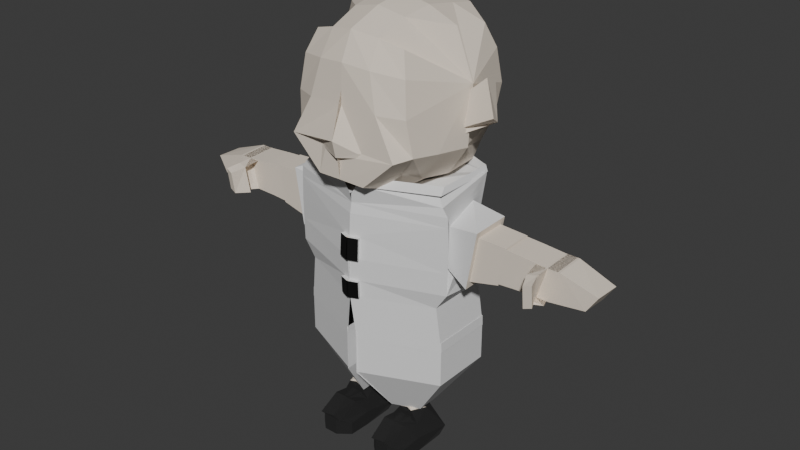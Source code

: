 # Source: Baby.blend  (saved by Blender 4.2.66; exported with 4.5.12 LTS)
import bpy
from mathutils import Matrix  # noqa: F401  (used for matrix-valued properties, if any)

bpy.ops.wm.read_factory_settings(use_empty=True)
scene = bpy.context.scene
scene.name = 'Scene'

# ---- collections
col_collection = bpy.data.collections.new('Collection'); scene.collection.children.link(col_collection)

# ---- materials (node trees are filled in below, after node groups)
mat_skin_female_child = bpy.data.materials.new('skin female child')
mat_baby_clothes = bpy.data.materials.new('baby clothes')
mat_baby_buttons = bpy.data.materials.new('baby buttons')
mat_shoes_male = bpy.data.materials.new('shoes male')
mat_mouth = bpy.data.materials.new('Mouth')

# ---- material node trees
mat_skin_female_child.use_nodes = True; mat_skin_female_child.node_tree.nodes.clear()
_N = mat_skin_female_child.node_tree.nodes; _L = mat_skin_female_child.node_tree.links
n0 = _N.new('ShaderNodeBsdfPrincipled'); n0.name = 'Principled BSDF'; n0.location = (10, 300)
n0.inputs[0].default_value = (0.7973, 0.7084, 0.6006, 1.0)
n0.inputs[2].default_value = 1.0
n1 = _N.new('ShaderNodeOutputMaterial'); n1.name = 'Material Output'; n1.location = (300, 300)
_L.new(n0.outputs[0], n1.inputs[0])
n1.is_active_output = True
mat_baby_clothes.use_nodes = True; mat_baby_clothes.node_tree.nodes.clear()
_N = mat_baby_clothes.node_tree.nodes; _L = mat_baby_clothes.node_tree.links
n0 = _N.new('ShaderNodeBsdfPrincipled'); n0.name = 'Principled BSDF'; n0.location = (10, 300)
n0.inputs[2].default_value = 1.0
n1 = _N.new('ShaderNodeOutputMaterial'); n1.name = 'Material Output'; n1.location = (300, 300)
_L.new(n0.outputs[0], n1.inputs[0])
n1.is_active_output = True
mat_baby_buttons.use_nodes = True; mat_baby_buttons.node_tree.nodes.clear()
_N = mat_baby_buttons.node_tree.nodes; _L = mat_baby_buttons.node_tree.links
n0 = _N.new('ShaderNodeBsdfPrincipled'); n0.name = 'Principled BSDF'; n0.location = (10, 300)
n0.inputs[0].default_value = (0.0021, 0.0021, 0.0021, 1.0)
n1 = _N.new('ShaderNodeOutputMaterial'); n1.name = 'Material Output'; n1.location = (300, 300)
_L.new(n0.outputs[0], n1.inputs[0])
n1.is_active_output = True
mat_shoes_male.use_nodes = True; mat_shoes_male.node_tree.nodes.clear()
_N = mat_shoes_male.node_tree.nodes; _L = mat_shoes_male.node_tree.links
n0 = _N.new('ShaderNodeBsdfPrincipled'); n0.name = 'Principled BSDF'; n0.location = (10, 300)
n0.inputs[0].default_value = (0.01218, 0.01218, 0.01218, 1.0)
n0.inputs[2].default_value = 1.0
n1 = _N.new('ShaderNodeOutputMaterial'); n1.name = 'Material Output'; n1.location = (300, 300)
_L.new(n0.outputs[0], n1.inputs[0])
n1.is_active_output = True
mat_mouth.use_nodes = True; mat_mouth.node_tree.nodes.clear()
_N = mat_mouth.node_tree.nodes; _L = mat_mouth.node_tree.links
n0 = _N.new('ShaderNodeBsdfPrincipled'); n0.name = 'Principled BSDF'; n0.location = (10, 300)
n0.inputs[0].default_value = (0.0, 0.0, 0.0, 1.0)
n0.inputs[2].default_value = 1.0
n1 = _N.new('ShaderNodeOutputMaterial'); n1.name = 'Material Output'; n1.location = (300, 300)
_L.new(n0.outputs[0], n1.inputs[0])
n1.is_active_output = True

# ---- world
world_world = bpy.data.worlds.new('World'); scene.world = world_world
world_world.use_nodes = True; world_world.node_tree.nodes.clear()
_N = world_world.node_tree.nodes; _L = world_world.node_tree.links
n0 = _N.new('ShaderNodeOutputWorld'); n0.name = 'World Output'; n0.location = (300, 300)
n1 = _N.new('ShaderNodeBackground'); n1.name = 'Background'; n1.location = (10, 300)
n1.inputs[0].default_value = (0.05088, 0.05088, 0.05088, 1.0)
_L.new(n1.outputs[0], n0.inputs[0])
n0.is_active_output = True
world_world.color = (0.05088, 0.05088, 0.05088)
world_world.sun_shadow_jitter_overblur = 0.0

# ---- meshes
me_cylinder_002 = bpy.data.meshes.new('Cylinder.002')
me_cylinder_002.from_pydata([(0.0, 1.0, -0.1016), (0.0, 1.0, 1.0), (0.8077, 0.5038, -0.1016), (0.866, 0.5, 1.13), (0.8077, -0.4962, -0.1016), (0.866, -0.5, 1.0), (0.0, -1.0, -0.1016), (0.008727, -0.944, 1.0), (0.0, 1.076, 0.08222), (0.743, 0.2627, 0.3489), (-0.005291, -1.004, 0.08222), (0.8268, -0.2627, 0.7334), (0.7038, 0.5804, 0.08222), (0.8299, 0.2712, 0.8745), (0.9328, -0.5, 0.08222), (0.74, -0.2712, 0.3374), (1.171, -0.3146, 0.7841), (1.174, 0.3247, 0.7978), (1.071, 0.3146, 0.1684), (1.067, -0.3247, 0.1547), (1.16, -0.2468, 0.7178), (1.163, 0.2548, 0.7286), (1.081, 0.2468, 0.2347), (1.078, -0.2548, 0.224), (1.473, -0.2349, 0.7062), (1.475, 0.2425, 0.7164), (1.398, 0.2349, 0.3068), (1.395, -0.2425, 0.2966), (1.877, -0.4338, 0.3665), (1.913, -0.467, 0.6597), (1.809, -0.4914, 0.6416), (1.773, -0.4583, 0.3484), (1.949, -0.6335, 0.388), (1.953, -0.6813, 0.6352), (1.865, -0.6609, 0.3624), (1.869, -0.7086, 0.6095), (2.324, -0.221, 0.3708), (2.33, 0.2037, 0.3636), (2.443, 0.2213, 0.5343), (2.437, -0.2034, 0.5415), (1.95, -0.2422, 0.3314), (1.953, 0.2352, 0.3416), (2.046, 0.2425, 0.6749), (2.044, -0.2349, 0.6646), (1.82, -0.2422, 0.3314), (1.822, 0.2352, 0.3416), (1.916, 0.2425, 0.6749), (1.913, -0.2349, 0.6646), (1.789, -0.2349, 0.6646), (-0.0154, 0.9577, 0.9827), (0.234, -0.2613, 1.004), (-0.1807, -0.1175, 1.065), (0.09744, 0.4061, 0.9923), (0.3796, 0.4367, 0.9904), (0.234, -0.2613, 1.071), (-0.1807, -0.1175, 1.131), (0.09744, 0.4061, 1.059), (-0.1133, 0.3469, 0.9804), (-0.1133, 0.3469, 1.047), (-0.1143, 0.8831, 0.984), (-0.001436, 0.3315, 0.9936), (0.1888, -0.1422, 1.158), (0.09052, 0.3383, 1.15), (-0.06122, 0.2957, 1.142), (-0.006124, 1.059, 1.111), (0.781, 0.559, 1.111), (0.781, -0.441, 1.111), (0.07729, -0.941, 1.111), (0.06317, 1.047, 1.172), (0.8165, 0.5718, 1.172), (0.8165, -0.3788, 1.172), (0.06462, -0.8541, 1.172), (0.09176, 1.035, 1.112), (0.8451, 0.5592, 1.112), (0.8451, -0.5, 1.112), (0.09321, -0.9753, 1.112), (0.9284, -0.5, 0.9175), (-0.003768, -0.9229, 0.9009), (0.9424, -0.5, 0.5647), (-0.001884, -0.9826, 0.5564), (0.9336, -0.5, 0.8059), (-0.002826, -0.9579, 0.7935), (0.939, -0.5, 0.3234), (-0.01001, -1.013, 0.3193), (0.7923, 0.5, 0.6536), (0.0, 1.124, 0.6437), (0.06108, 1.027, -0.6009), (0.8688, 0.5311, -0.6009), (0.8688, -0.4689, -0.6009), (0.06108, -0.9726, -0.6009), (0.05668, 1.027, -0.4907), (0.8644, 0.5311, -0.4907), (0.8644, -0.4689, -0.4907), (0.05668, -0.9726, -0.4907), (0.05668, 1.027, -0.9955), (0.8644, 0.5311, -0.9955), (0.8644, -0.4689, -0.9955), (0.05668, -0.9726, -0.9955), (0.1971, 0.2992, -1.54), (0.4911, 0.1186, -1.54), (0.4911, -0.2454, -1.54), (0.1971, -0.4288, -1.54), (0.05668, -0.9926, -0.4907), (0.05668, -0.9926, -0.9955), (1.257, -0.2349, 0.7062), (1.26, 0.2425, 0.7164), (1.182, 0.2349, 0.3068), (1.18, -0.2425, 0.2966), (1.643, -0.2349, 0.6847), (1.646, 0.2425, 0.695), (1.568, 0.2349, 0.3348), (1.566, -0.2425, 0.3245), (1.896, -0.2349, 0.6646), (1.899, 0.2425, 0.6749), (1.805, 0.2352, 0.3416), (1.802, -0.2422, 0.3314), (2.021, -0.2349, 0.6646), (2.023, 0.2425, 0.6749), (1.929, 0.2352, 0.3416), (1.927, -0.2422, 0.3314), (1.881, -0.4583, 0.3484), (1.916, -0.4914, 0.6416), (1.984, -0.4338, 0.3665), (0.09937, -0.9543, 0.3198), (0.09755, -0.9318, 0.5572), (0.09453, -0.941, -0.1016), (0.09501, -0.9501, 0.08222), (0.8316, -0.4855, -0.297), (0.02355, -0.9894, -0.2942), (0.1222, -0.9279, -0.2945), (0.1338, -0.925, -0.4927), (0.09511, -0.9492, -0.4985), (0.1083, -0.994, -0.1007), (0.01381, -1.053, -0.1007), (0.008524, -1.057, 0.0832), (0.1088, -1.003, 0.0832), (0.1114, -0.9848, 0.5582), (0.01193, -1.036, 0.5574), (0.003803, -1.066, 0.3203), (0.1132, -1.007, 0.3208), (0.0005609, -1.053, -0.1007), (-0.00473, -1.057, 0.0832), (-0.001323, -1.036, 0.5574), (-0.009451, -1.066, 0.3203), (0.2841, -0.3432, -1.262), (0.213, -0.1607, -1.277), (0.2705, 0.08892, -1.261), (0.4165, 0.08629, -1.259), (0.4742, -0.1649, -1.274), (0.4004, -0.3453, -1.261), (0.3067, -0.3124, -1.536), (0.2564, -0.1832, -1.547), (0.2979, -0.005401, -1.595), (0.4268, -0.007266, -1.594), (0.4616, -0.1862, -1.545), (0.4093, -0.3139, -1.535), (0.3022, -0.2853, -1.486), (0.249, -0.11, -1.57), (0.3096, 0.07468, -1.606), (0.4278, 0.0899, -1.615), (0.4865, -0.09286, -1.576), (0.429, -0.3681, -1.544), (0.2811, -0.341, -1.633), (0.174, 0.08034, -1.801), (0.2481, 0.07438, -1.935), (0.4633, 0.1331, -1.986), (0.5964, 0.1879, -1.873), (0.5025, -0.3539, -1.681), (0.3511, -0.8859, -1.78), (0.2143, -0.7729, -1.832), (0.5593, -0.7769, -1.829), (0.4951, -0.9483, -1.764), (0.3271, -0.9463, -1.765), (0.2143, -0.7729, -1.795), (0.2916, -0.6015, -1.875), (0.4292, -0.6035, -1.874), (0.5593, -0.7769, -1.793), (0.4356, -0.9483, -1.764), (0.289, -0.3003, -1.849), (0.2215, -0.127, -1.862), (0.2916, 0.04443, -1.875), (0.4292, 0.04244, -1.874), (0.4968, -0.1309, -1.86), (0.4266, -0.3023, -1.847), (0.1834, -0.09337, -1.897), (0.2291, 0.0008583, -1.983), (0.4808, 0.06282, -2.008), (0.6124, 0.01236, -1.921), (0.2161, -0.7798, -1.972), (0.2481, -0.6084, -1.985), (0.3289, -0.9532, -1.958), (0.3063, -0.6084, -1.985), (0.4311, -0.6104, -1.984), (0.5611, -0.7838, -1.97), (0.4375, -0.9552, -1.957), (0.479, -0.6196, -1.626), (0.5768, -0.4408, -1.797), (0.1952, -0.4371, -1.8), (0.3114, -0.5962, -1.639), (0.5786, -0.4474, -1.965), (0.4599, -0.2835, -1.978), (0.2452, -0.2816, -1.979), (0.197, -0.4436, -1.967), (-0.4322, -0.3432, -1.262), (-0.5033, -0.1607, -1.277), (-0.4458, 0.08892, -1.261), (-0.2998, 0.08629, -1.259), (-0.2421, -0.1649, -1.274), (-0.3159, -0.3453, -1.261), (-0.4096, -0.3124, -1.536), (-0.4599, -0.1832, -1.547), (-0.4184, -0.005401, -1.595), (-0.2896, -0.007266, -1.594), (-0.2547, -0.1862, -1.545), (-0.307, -0.3139, -1.535), (-0.4142, -0.2853, -1.486), (-0.4673, -0.11, -1.57), (-0.4067, 0.07468, -1.606), (-0.2885, 0.0899, -1.615), (-0.2298, -0.09286, -1.576), (-0.2873, -0.3681, -1.544), (-0.41, -0.341, -1.633), (-0.5423, 0.08034, -1.801), (-0.4682, 0.07438, -1.935), (-0.253, 0.1331, -1.986), (-0.1199, 0.1879, -1.873), (-0.1885, -0.3539, -1.681), (-0.3652, -0.8859, -1.78), (-0.502, -0.7729, -1.832), (-0.4247, -0.6015, -1.875), (-0.2871, -0.6035, -1.874), (-0.157, -0.7769, -1.829), (-0.2213, -0.9483, -1.764), (-0.3892, -0.9463, -1.765), (-0.502, -0.7729, -1.795), (-0.157, -0.7769, -1.793), (-0.2807, -0.9483, -1.764), (-0.4273, -0.3003, -1.849), (-0.4948, -0.127, -1.862), (-0.4247, 0.04443, -1.875), (-0.2871, 0.04244, -1.874), (-0.2196, -0.1309, -1.86), (-0.2897, -0.3023, -1.847), (-0.5329, -0.09337, -1.897), (-0.4872, 0.0008581, -1.983), (-0.2356, 0.06282, -2.008), (-0.1039, 0.01236, -1.921), (-0.4682, -0.6084, -1.985), (-0.2853, -0.6104, -1.984), (-0.3874, -0.9532, -1.958), (-0.5002, -0.7798, -1.972), (-0.4101, -0.6084, -1.985), (-0.1552, -0.7838, -1.97), (-0.2789, -0.9552, -1.957), (-0.212, -0.6196, -1.626), (-0.1395, -0.4408, -1.797), (-0.5211, -0.4371, -1.8), (-0.3797, -0.5962, -1.639), (-0.1378, -0.4474, -1.965), (-0.2564, -0.2835, -1.978), (-0.4711, -0.2816, -1.979), (-0.5194, -0.4436, -1.967), (0.447, -0.6325, 1.265), (0.5143, -0.6973, 2.478), (0.5143, 1.047, 1.243), (0.5143, 1.047, 2.442), (5.305e-08, 0.9725, 1.227), (7.163e-08, 1.239, 2.627), (0.2705, 1.175, 2.583), (0.6017, 1.175, 2.198), (0.6456, 1.239, 1.843), (0.6017, 1.175, 1.487), (0.5345, -0.3425, 1.165), (0.5784, 0.175, 1.112), (0.6017, 0.6926, 1.156), (0.8108, 0.2207, 2.076), (0.6347, 0.175, 2.577), (0.8105, 0.1965, 2.076), (0.6017, -0.8246, 2.241), (0.6456, -0.8885, 1.885), (0.6935, -0.8246, 1.518), (-8.537e-08, -1.145, 1.193), (0.2705, -1.122, 1.181), (0.2705, -0.7808, 2.545), (-6.584e-08, -0.8644, 2.592), (9.126e-08, 1.554, 1.443), (9.211e-08, 1.562, 1.843), (9.095e-08, 1.539, 2.242), (0.1568, 1.367, 1.464), (0.3142, 1.461, 1.843), (0.2939, 1.447, 2.222), (0.7632, 0.1639, 1.427), (0.8166, 0.2221, 2.06), (0.8149, 0.2214, 2.069), (0.808, 0.1472, 1.445), (0.8183, 0.2086, 2.06), (0.8153, 0.2086, 2.069), (0.7447, -0.3766, 1.477), (0.8156, 0.195, 2.06), (0.8139, 0.1957, 2.069), (0.6136, -1.099, 1.5), (0.3912, -1.065, 1.905), (0.2939, -0.9997, 2.286), (-9.384e-08, -1.28, 1.604), (-8.069e-08, -1.083, 1.92), (-7.871e-08, -1.058, 2.314), (1.371e-08, 0.3743, 0.9402), (0.2939, 0.5546, 1.025), (6.551e-10, 0.175, 0.9106), (0.3142, 0.175, 0.9798), (-3.729e-08, -0.4062, 0.9593), (0.2939, -0.3766, 0.9879), (0.2939, 0.7266, 2.646), (4.018e-08, 0.7563, 2.709), (0.3142, 0.175, 2.713), (2.257e-09, 0.175, 2.782), (0.2939, -0.2977, 2.664), (-3.062e-08, -0.3273, 2.728), (-8.04e-08, -1.08, 2.058), (0.2404, -1.093, 1.505), (0.2138, -1.122, 1.503), (0.8169, 0.2229, 2.068), (0.8174, 0.2076, 2.069), (0.8156, 0.1923, 2.069), (0.8189, 0.2068, 2.056), (0.817, 0.1964, 2.056), (0.8175, 0.2221, 2.061), (0.818, 0.2068, 2.062), (-8.444e-08, -1.134, 1.449), (-8.845e-08, -1.195, 1.44), (0.1896, -1.125, 1.452), (-9.022e-08, -1.222, 1.429), (0.6483, 0.1215, 1.873), (0.9756, 0.1908, 2.158), (0.5951, 0.06083, 1.781), (0.9225, 0.4997, 2.066), (0.7176, 0.06307, 1.621), (1.122, 0.06784, 1.827), (0.6645, 0.0024, 1.529), (1.068, 0.2781, 1.735)], [], [(8, 85, 84, 12), (80, 76, 77, 81), (4, 14, 126, 125), (2, 12, 14, 4), (0, 8, 12, 2), (11, 13, 3, 5), (13, 9, 12, 84, 3), (15, 11, 5, 76, 80, 78, 82, 14), (9, 15, 14, 12), (15, 9, 18, 19), (16, 19, 23, 20), (9, 13, 17, 18), (11, 15, 19, 16), (13, 11, 16, 17), (23, 22, 26, 27), (17, 16, 20, 21), (19, 18, 22, 23), (18, 17, 21, 22), (22, 21, 25, 26), (20, 23, 27, 24), (21, 20, 24, 25), (47, 48, 30, 29), (44, 47, 29, 28), (28, 29, 33, 32), (31, 28, 32, 34), (29, 30, 35, 33), (35, 34, 32, 33), (42, 43, 39, 38), (43, 40, 36, 39), (41, 42, 38, 37), (37, 38, 39, 36), (45, 46, 42, 41), (44, 45, 41, 40), (46, 47, 43, 42), (40, 41, 37, 36), (47, 44, 40, 43), (30, 31, 34, 35), (26, 25, 105, 106), (27, 26, 106, 107), (25, 24, 104, 105), (24, 27, 107, 104), (5, 3, 49, 53, 52, 50), (7, 5, 50, 51), (50, 52, 56, 54), (52, 53, 49), (51, 50, 54, 55), (56, 52, 57, 58), (52, 49, 59, 60), (56, 58, 63, 62), (54, 56, 62, 61), (3, 5, 66, 65), (5, 7, 67, 66), (3, 1, 64, 65), (65, 66, 70, 69), (66, 67, 71, 70), (65, 64, 68, 69), (69, 70, 74, 73), (70, 71, 75, 74), (69, 68, 72, 73), (77, 76, 5, 7), (82, 78, 124, 123), (78, 80, 81, 79, 124), (14, 82, 123, 83, 10, 126), (84, 85, 1, 3), (4, 125, 6, 128, 129, 127), (2, 4, 127, 88, 87), (0, 2, 87, 86), (88, 89, 93, 92), (87, 88, 92, 91), (86, 87, 91, 90), (92, 93, 97, 96), (91, 92, 96, 95), (90, 91, 95, 94), (96, 97, 101, 100), (95, 96, 100, 99), (94, 95, 99, 98), (90, 94, 103, 102), (94, 98, 101, 103), (104, 107, 111, 108), (111, 110, 114, 115), (105, 104, 108, 109), (107, 106, 110, 111), (106, 105, 109, 110), (110, 109, 113, 114), (108, 111, 115, 112), (109, 108, 112, 113), (113, 112, 116, 117), (115, 114, 118, 119), (114, 113, 117, 118), (118, 117, 46, 45), (119, 118, 45, 44), (116, 112, 48, 47), (112, 121, 30, 48), (117, 116, 47, 46), (122, 119, 44, 28), (120, 122, 28, 31), (115, 119, 122, 120), (121, 120, 31, 30), (112, 115, 120, 121), (124, 79, 137, 136), (6, 125, 132, 133), (127, 129, 130), (130, 131, 89, 88, 127), (89, 131, 130, 129, 128), (139, 136, 137, 138), (132, 135, 134, 133), (123, 124, 136, 139), (126, 10, 134, 135), (79, 83, 138, 137), (125, 126, 135, 132), (83, 123, 139, 138), (10, 6, 133, 134), (137, 138, 143, 142), (134, 133, 140, 141), (149, 144, 150, 155), (155, 150, 156, 161), (147, 148, 154, 153), (145, 146, 152, 151), (148, 149, 155, 154), (146, 147, 153, 152), (144, 145, 151, 150), (161, 156, 162, 167), (153, 154, 160, 159), (151, 152, 158, 157), (154, 155, 161, 160), (152, 153, 159, 158), (150, 151, 157, 156), (196, 195, 171, 170), (159, 160, 166, 165), (157, 158, 164, 163), (160, 161, 167, 166), (158, 159, 165, 164), (156, 157, 163, 162), (174, 169, 188, 189), (177, 172, 190, 194), (198, 197, 169, 168), (195, 198, 168, 171), (176, 177, 194, 193), (196, 170, 193, 199), (162, 167, 183, 178), (166, 165, 181, 182), (164, 163, 179, 180), (166, 167, 183, 182), (165, 164, 180, 181), (163, 162, 178, 179), (190, 188, 191, 192, 193, 194), (201, 200, 192, 189), (200, 199, 193, 192), (202, 201, 189, 188), (175, 174, 189, 192), (197, 163, 184, 202), (170, 175, 192, 193), (172, 173, 188, 190), (163, 164, 185, 184), (173, 174, 191, 188), (164, 165, 186, 185), (174, 175, 192, 191), (165, 166, 187, 186), (175, 176, 193, 192), (169, 197, 202, 188), (184, 185, 201, 202), (186, 187, 199, 200), (185, 186, 200, 201), (166, 196, 199, 187), (167, 162, 198, 195), (162, 163, 197, 198), (166, 167, 195, 196), (171, 168, 172, 177), (208, 203, 209, 214), (214, 209, 215, 220), (206, 207, 213, 212), (204, 205, 211, 210), (207, 208, 214, 213), (205, 206, 212, 211), (203, 204, 210, 209), (220, 215, 221, 226), (212, 213, 219, 218), (210, 211, 217, 216), (213, 214, 220, 219), (211, 212, 218, 217), (209, 210, 216, 215), (255, 254, 232, 231), (218, 219, 225, 224), (216, 217, 223, 222), (219, 220, 226, 225), (217, 218, 224, 223), (215, 216, 222, 221), (229, 228, 250, 247), (236, 233, 249, 253), (257, 256, 228, 227), (254, 257, 227, 232), (235, 236, 253, 252), (255, 231, 252, 258), (221, 226, 242, 237), (225, 224, 240, 241), (223, 222, 238, 239), (225, 226, 242, 241), (224, 223, 239, 240), (222, 221, 237, 238), (249, 250, 251, 248, 252, 253), (260, 259, 248, 247), (259, 258, 252, 248), (261, 260, 247, 250), (230, 229, 247, 248), (256, 222, 243, 261), (231, 230, 248, 252), (233, 234, 250, 249), (222, 223, 244, 243), (234, 229, 251, 250), (223, 224, 245, 244), (229, 230, 248, 251), (224, 225, 246, 245), (230, 235, 252, 248), (228, 256, 261, 250), (243, 244, 260, 261), (245, 246, 258, 259), (244, 245, 259, 260), (225, 255, 258, 246), (226, 221, 257, 254), (221, 222, 256, 257), (225, 226, 254, 255), (232, 227, 233, 236), (285, 286, 289, 288), (286, 287, 290, 289), (287, 267, 268, 290), (290, 268, 265, 269), (289, 290, 269, 270), (288, 289, 270, 271), (266, 288, 271, 264), (292, 293, 296, 295), (294, 295, 298, 297), (295, 296, 299, 298), (264, 271, 291, 274), (271, 270, 292, 291), (270, 269, 293, 292), (269, 265, 275, 293), (293, 275, 276, 296), (296, 276, 277, 299), (299, 277, 263, 278), (298, 299, 278, 279), (297, 298, 279, 280), (272, 297, 280, 262), (273, 294, 297, 272), (274, 291, 294, 273), (301, 302, 305, 304), (262, 280, 300, 282), (280, 279, 301, 300), (279, 278, 302, 301), (278, 263, 283, 302), (302, 283, 284, 305), (306, 307, 309, 308), (308, 309, 311, 310), (266, 264, 274, 307), (307, 274, 273, 309), (309, 273, 272, 311), (311, 272, 262, 282), (310, 311, 282, 281), (312, 313, 315, 314), (314, 315, 317, 316), (265, 268, 312, 275), (268, 267, 313, 312), (316, 317, 284, 283), (277, 316, 283, 263), (276, 314, 316, 277), (275, 312, 314, 276), (303, 310, 281, 329, 331), (320, 330, 328, 281, 282, 300, 319), (320, 303, 331, 330), (320, 319, 300, 301, 304, 318, 303), (322, 323, 325, 324), (321, 327, 326), (328, 329, 281), (330, 331, 329, 328), (266, 307, 306, 285, 288), (332, 333, 335, 334), (334, 335, 339, 338), (338, 339, 337, 336), (336, 337, 333, 332), (334, 338, 336, 332), (339, 335, 333, 337)])
me_cylinder_002.polygons.foreach_set('material_index', [1, 1, 1, 1, 1, 1, 1, 1, 1, 1, 0, 1, 1, 1, 0, 0, 0, 0, 0, 0, 0, 0, 0, 0, 0, 0, 0, 0, 0, 0, 0, 0, 0, 0, 0, 0, 0, 0, 0, 0, 0, 1, 1, 1, 1, 1, 1, 1, 1, 1, 1, 1, 1, 1, 1, 1, 1, 1, 1, 1, 1, 1, 1, 1, 1, 1, 1, 1, 1, 1, 1, 1, 1, 1, 1, 1, 1, 1, 0, 0, 0, 0, 0, 0, 0, 0, 0, 0, 0, 0, 0, 0, 0, 0, 0, 0, 0, 0, 0, 1, 1, 1, 1, 1, 2, 2, 1, 1, 0, 1, 1, 0, 2, 2, 0, 0, 0, 0, 0, 0, 0, 3, 3, 3, 0, 3, 0, 3, 3, 3, 3, 3, 3, 3, 3, 3, 3, 3, 3, 3, 3, 3, 3, 3, 3, 3, 3, 3, 3, 3, 3, 3, 3, 3, 3, 3, 3, 3, 3, 3, 3, 3, 3, 3, 3, 3, 3, 3, 0, 0, 0, 0, 0, 0, 0, 3, 3, 3, 0, 3, 0, 3, 3, 3, 3, 3, 3, 3, 3, 3, 3, 3, 3, 3, 3, 3, 3, 3, 3, 3, 3, 3, 3, 3, 3, 3, 3, 3, 3, 3, 3, 3, 3, 3, 3, 3, 3, 3, 3, 3, 3, 3, 0, 0, 0, 0, 0, 0, 0, 0, 0, 0, 0, 0, 0, 0, 0, 0, 0, 0, 0, 0, 0, 0, 0, 0, 0, 0, 0, 0, 0, 0, 0, 0, 0, 0, 0, 0, 0, 0, 0, 0, 0, 0, 0, 0, 0, 0, 0, 0, 0, 0, 4, 0, 0, 0, 0, 0, 0, 0])
_uv = me_cylinder_002.uv_layers.new(name='UVMap')
_uv.uv.foreach_set('vector', [1.0, 0.75, 1.0, 0.884, 0.8333, 0.8864, 0.8333, 0.75, 0.6667, 0.9227, 0.6667, 0.9803, 0.5, 0.9763, 0.5, 0.9198, 0.6667, 0.5, 0.6667, 0.75, 0.5178, 0.75, 0.5195, 0.5, 0.8333, 0.5, 0.8333, 0.75, 0.6667, 0.75, 0.6667, 0.5, 1.0, 0.5, 1.0, 0.75, 0.8333, 0.75, 0.8333, 0.5, 0.7081, 0.9413, 0.7919, 0.9413, 0.8333, 1.0, 0.6667, 1.0, 0.7919, 0.9413, 0.7919, 0.8087, 0.8333, 0.75, 0.8333, 0.8864, 0.8333, 1.0, 0.7081, 0.8087, 0.7081, 0.9413, 0.6667, 1.0, 0.6667, 0.9803, 0.6667, 0.9227, 0.6667, 0.8652, 0.6667, 0.8076, 0.6667, 0.75, 0.7919, 0.8087, 0.7081, 0.8087, 0.6667, 0.75, 0.8333, 0.75, 0.7081, 0.8087, 0.7919, 0.8087, 0.7919, 0.8087, 0.7081, 0.8087, 0.7081, 0.9413, 0.7081, 0.8087, 0.7081, 0.8087, 0.7081, 0.9413, 0.7919, 0.8087, 0.7919, 0.9413, 0.7919, 0.9413, 0.7919, 0.8087, 0.7081, 0.9413, 0.7081, 0.8087, 0.7081, 0.8087, 0.7081, 0.9413, 0.7919, 0.9413, 0.7081, 0.9413, 0.7081, 0.9413, 0.7919, 0.9413, 0.7081, 0.8087, 0.7919, 0.8087, 0.7919, 0.8087, 0.7081, 0.8087, 0.7919, 0.9413, 0.7081, 0.9413, 0.7081, 0.9413, 0.7919, 0.9413, 0.7081, 0.8087, 0.7919, 0.8087, 0.7919, 0.8087, 0.7081, 0.8087, 0.7919, 0.8087, 0.7919, 0.9413, 0.7919, 0.9413, 0.7919, 0.8087, 0.7919, 0.8087, 0.7919, 0.9413, 0.7919, 0.9413, 0.7919, 0.8087, 0.7081, 0.9413, 0.7081, 0.8087, 0.7081, 0.8087, 0.7081, 0.9413, 0.7919, 0.9413, 0.7081, 0.9413, 0.7081, 0.9413, 0.7919, 0.9413, 0.7081, 0.9413, 0.7081, 0.9413, 0.7081, 0.9413, 0.7081, 0.9413, 0.7081, 0.8087, 0.7081, 0.9413, 0.7081, 0.9413, 0.7081, 0.8087, 0.7081, 0.8087, 0.7081, 0.9413, 0.7081, 0.9413, 0.7081, 0.8087, 0.7081, 0.8087, 0.7081, 0.8087, 0.7081, 0.8087, 0.7081, 0.8087, 0.7081, 0.9413, 0.7081, 0.9413, 0.7081, 0.9413, 0.7081, 0.9413, 0.7081, 0.9413, 0.7081, 0.8087, 0.7081, 0.8087, 0.7081, 0.9413, 0.7919, 0.9413, 0.7081, 0.9413, 0.7081, 0.9413, 0.7919, 0.9413, 0.7081, 0.9413, 0.7081, 0.8087, 0.7081, 0.8087, 0.7081, 0.9413, 0.7919, 0.8087, 0.7919, 0.9413, 0.7919, 0.9413, 0.7919, 0.8087, 0.7919, 0.8087, 0.7919, 0.9413, 0.7081, 0.9413, 0.7081, 0.8087, 0.7919, 0.8087, 0.7919, 0.9413, 0.7919, 0.9413, 0.7919, 0.8087, 0.7081, 0.8087, 0.7919, 0.8087, 0.7919, 0.8087, 0.7081, 0.8087, 0.7919, 0.9413, 0.7081, 0.9413, 0.7081, 0.9413, 0.7919, 0.9413, 0.7081, 0.8087, 0.7919, 0.8087, 0.7919, 0.8087, 0.7081, 0.8087, 0.7081, 0.9413, 0.7081, 0.8087, 0.7081, 0.8087, 0.7081, 0.9413, 0.7081, 0.9413, 0.7081, 0.8087, 0.7081, 0.8087, 0.7081, 0.9413, 0.7919, 0.8087, 0.7919, 0.9413, 0.7919, 0.9413, 0.7919, 0.8087, 0.7081, 0.8087, 0.7919, 0.8087, 0.7919, 0.8087, 0.7081, 0.8087, 0.7919, 0.9413, 0.7081, 0.9413, 0.7081, 0.9413, 0.7919, 0.9413, 0.7081, 0.9413, 0.7081, 0.8087, 0.7081, 0.8087, 0.7081, 0.9413, 0.6667, 1.0, 0.8333, 1.0, 0.8333, 1.0, 0.7841, 1.0, 0.7579, 1.0, 0.6667, 1.0, 0.5, 1.0, 0.6667, 1.0, 0.6667, 1.0, 0.5, 1.0, 0.6667, 1.0, 0.7579, 1.0, 0.7579, 1.0, 0.6667, 1.0, 0.7579, 1.0, 0.7841, 1.0, 0.8333, 1.0, 0.5, 1.0, 0.6667, 1.0, 0.6667, 1.0, 0.5, 1.0, 0.7579, 1.0, 0.7579, 1.0, 0.7579, 1.0, 0.7579, 1.0, 0.7579, 1.0, 0.8333, 1.0, 0.8333, 1.0, 0.7579, 1.0, 0.7579, 1.0, 0.7579, 1.0, 0.7579, 1.0, 0.7579, 1.0, 0.6667, 1.0, 0.7579, 1.0, 0.7579, 1.0, 0.6667, 1.0, 0.8333, 1.0, 0.6667, 1.0, 0.6667, 1.0, 0.8333, 1.0, 0.6667, 1.0, 0.5, 1.0, 0.5, 1.0, 0.6667, 1.0, 0.8333, 1.0, 1.0, 1.0, 1.0, 1.0, 0.8333, 1.0, 0.8333, 1.0, 0.6667, 1.0, 0.6667, 1.0, 0.8333, 1.0, 0.6667, 1.0, 0.5, 1.0, 0.5, 1.0, 0.6667, 1.0, 0.8333, 1.0, 1.0, 1.0, 1.0, 1.0, 0.8333, 1.0, 0.8333, 1.0, 0.6667, 1.0, 0.6667, 1.0, 0.8333, 1.0, 0.6667, 1.0, 0.5, 1.0, 0.5, 1.0, 0.6667, 1.0, 0.8333, 1.0, 1.0, 1.0, 1.0, 1.0, 0.8333, 1.0, 0.5, 0.9763, 0.6667, 0.9803, 0.6667, 1.0, 0.5, 1.0, 0.6667, 0.8076, 0.6667, 0.8652, 0.5175, 0.8634, 0.5192, 0.8067, 0.6667, 0.8652, 0.6667, 0.9227, 0.5, 0.9198, 0.5, 0.8632, 0.5175, 0.8634, 0.6667, 0.75, 0.6667, 0.8076, 0.5192, 0.8067, 0.5, 0.8066, 0.5, 0.75, 0.5178, 0.75, 0.8333, 0.8864, 1.0, 0.884, 1.0, 1.0, 0.8333, 1.0, 0.6667, 0.5, 0.5195, 0.5, 0.5, 0.5, 0.5, 0.5, 0.5203, 0.5, 0.6667, 0.5, 0.8333, 0.5, 0.6667, 0.5, 0.6667, 0.5, 0.6667, 0.5, 0.8333, 0.5, 1.0, 0.5, 0.8333, 0.5, 0.8333, 0.5, 1.0, 0.5, 0.6667, 0.5, 0.5, 0.5, 0.5, 0.5, 0.6667, 0.5, 0.8333, 0.5, 0.6667, 0.5, 0.6667, 0.5, 0.8333, 0.5, 1.0, 0.5, 0.8333, 0.5, 0.8333, 0.5, 1.0, 0.5, 0.6667, 0.5, 0.5, 0.5, 0.5, 0.5, 0.6667, 0.5, 0.8333, 0.5, 0.6667, 0.5, 0.6667, 0.5, 0.8333, 0.5, 1.0, 0.5, 0.8333, 0.5, 0.8333, 0.5, 1.0, 0.5, 0.6667, 0.5, 0.5, 0.5, 0.5, 0.5, 0.6667, 0.5, 0.8333, 0.5, 0.6667, 0.5, 0.6667, 0.5, 0.8333, 0.5, 1.0, 0.5, 0.8333, 0.5, 0.8333, 0.5, 1.0, 0.5, 1.0, 0.5, 1.0, 0.5, 1.0, 0.5, 1.0, 0.5, 1.0, 0.5, 1.0, 0.5, 1.0, 0.5, 1.0, 0.5, 0.7081, 0.9413, 0.7081, 0.8087, 0.7081, 0.8087, 0.7081, 0.9413, 0.7081, 0.8087, 0.7919, 0.8087, 0.7919, 0.8087, 0.7081, 0.8087, 0.7919, 0.9413, 0.7081, 0.9413, 0.7081, 0.9413, 0.7919, 0.9413, 0.7081, 0.8087, 0.7919, 0.8087, 0.7919, 0.8087, 0.7081, 0.8087, 0.7919, 0.8087, 0.7919, 0.9413, 0.7919, 0.9413, 0.7919, 0.8087, 0.7919, 0.8087, 0.7919, 0.9413, 0.7919, 0.9413, 0.7919, 0.8087, 0.7081, 0.9413, 0.7081, 0.8087, 0.7081, 0.8087, 0.7081, 0.9413, 0.7919, 0.9413, 0.7081, 0.9413, 0.7081, 0.9413, 0.7919, 0.9413, 0.7919, 0.9413, 0.7081, 0.9413, 0.7081, 0.9413, 0.7919, 0.9413, 0.7081, 0.8087, 0.7919, 0.8087, 0.7919, 0.8087, 0.7081, 0.8087, 0.7919, 0.8087, 0.7919, 0.9413, 0.7919, 0.9413, 0.7919, 0.8087, 0.7919, 0.8087, 0.7919, 0.9413, 0.7919, 0.9413, 0.7919, 0.8087, 0.7081, 0.8087, 0.7919, 0.8087, 0.7919, 0.8087, 0.7081, 0.8087, 0.7081, 0.9413, 0.7081, 0.9413, 0.7081, 0.9413, 0.7081, 0.9413, 0.7081, 0.9413, 0.7081, 0.9413, 0.7081, 0.9413, 0.7081, 0.9413, 0.7919, 0.9413, 0.7081, 0.9413, 0.7081, 0.9413, 0.7919, 0.9413, 0.7081, 0.8087, 0.7081, 0.8087, 0.7081, 0.8087, 0.7081, 0.8087, 0.7081, 0.8087, 0.7081, 0.8087, 0.7081, 0.8087, 0.7081, 0.8087, 0.7081, 0.8087, 0.7081, 0.8087, 0.7081, 0.8087, 0.7081, 0.8087, 0.7081, 0.9413, 0.7081, 0.8087, 0.7081, 0.8087, 0.7081, 0.9413, 0.7081, 0.9413, 0.7081, 0.8087, 0.7081, 0.8087, 0.7081, 0.9413, 0.5175, 0.8634, 0.5, 0.8632, 0.5, 0.8632, 0.5175, 0.8634, 0.5, 0.5, 0.5195, 0.5, 0.5195, 0.5, 0.5, 0.5, 0.6667, 0.5, 0.5203, 0.5, 0.5177, 0.5, 0.5177, 0.5, 0.5096, 0.5, 0.5, 0.5, 0.6667, 0.5, 0.6667, 0.5, 0.5, 0.5, 0.5096, 0.5, 0.5177, 0.5, 0.5203, 0.5, 0.5, 0.5, 0.5192, 0.8067, 0.5175, 0.8634, 0.5, 0.8632, 0.5, 0.8066, 0.5195, 0.5, 0.5178, 0.75, 0.5, 0.75, 0.5, 0.5, 0.5192, 0.8067, 0.5175, 0.8634, 0.5175, 0.8634, 0.5192, 0.8067, 0.5178, 0.75, 0.5, 0.75, 0.5, 0.75, 0.5178, 0.75, 0.0, 0.0, 0.0, 0.0, 0.0, 0.0, 0.0, 0.0, 0.5195, 0.5, 0.5178, 0.75, 0.5178, 0.75, 0.5195, 0.5, 0.5, 0.8066, 0.5192, 0.8067, 0.5192, 0.8067, 0.5, 0.8066, 0.0, 0.0, 0.0, 0.0, 0.0, 0.0, 0.0, 0.0, 0.5, 0.8632, 0.5, 0.8066, 0.5, 0.8066, 0.5, 0.8632, 0.5, 0.75, 0.5, 0.5, 0.5, 0.5, 0.5, 0.75, 0.1667, 0.5, -8.941e-08, 0.5, -8.941e-08, 0.5, 0.1667, 0.5, 0.1667, 0.5, -8.941e-08, 0.5, -8.941e-08, 0.5, 0.1667, 0.5, 0.5, 0.5, 0.3333, 0.5, 0.3333, 0.5, 0.5, 0.5, 0.8333, 0.5, 0.6667, 0.5, 0.6667, 0.5, 0.8333, 0.5, 0.3333, 0.5, 0.1667, 0.5, 0.1667, 0.5, 0.3333, 0.5, 0.6667, 0.5, 0.5, 0.5, 0.5, 0.5, 0.6667, 0.5, 1.0, 0.5, 0.8333, 0.5, 0.8333, 0.5, 1.0, 0.5, 0.1667, 0.5, -8.941e-08, 0.5, -8.941e-08, 0.5, 0.1667, 0.5, 0.5, 0.5, 0.3333, 0.5, 0.3333, 0.5, 0.5, 0.5, 0.8333, 0.5, 0.6667, 0.5, 0.6667, 0.5, 0.8333, 0.5, 0.3333, 0.5, 0.1667, 0.5, 0.1667, 0.5, 0.3333, 0.5, 0.6667, 0.5, 0.5, 0.5, 0.5, 0.5, 0.6667, 0.5, 1.0, 0.5, 0.8333, 0.5, 0.8333, 0.5, 1.0, 0.5, 0.3333, 0.5, 0.1667, 0.5, 0.1667, 0.5, 0.3333, 0.5, 0.5, 0.5, 0.3333, 0.5, 0.3333, 0.5, 0.5, 0.5, 0.8333, 0.5, 0.6667, 0.5, 0.6667, 0.5, 0.8333, 0.5, 0.3333, 0.5, 0.1667, 0.5, 0.1667, 0.5, 0.3333, 0.5, 0.6667, 0.5, 0.5, 0.5, 0.5, 0.5, 0.6667, 0.5, 1.0, 0.5, 0.8333, 0.5, 0.8333, 0.5, 1.0, 0.5, 0.0, 0.0, 0.0, 0.0, 0.0, 0.0, 0.0, 0.0, 0.0, 0.0, 0.0, 0.0, 0.0, 0.0, 0.0, 0.0, 1.0, 0.5, 0.8333, 0.5, 0.8333, 0.5, 1.0, 0.5, 0.1667, 0.5, -8.941e-08, 0.5, -8.941e-08, 0.5, 0.1667, 0.5, 0.0, 0.0, 0.0, 0.0, 0.0, 0.0, 0.0, 0.0, 0.3333, 0.5, 0.3333, 0.5, 0.3333, 0.5, 0.3333, 0.5, -8.941e-08, 0.5, 0.1667, 0.5, 0.1667, 0.5, -8.941e-08, 0.5, 0.3333, 0.5, 0.5, 0.5, 0.5, 0.5, 0.3333, 0.5, 0.6667, 0.5, 0.8333, 0.5, 0.8333, 0.5, 0.6667, 0.5, 0.3333, 0.5, 0.1667, 0.5, 0.1667, 0.5, 0.3333, 0.5, 0.5, 0.5, 0.6667, 0.5, 0.6667, 0.5, 0.5, 0.5, 0.8333, 0.5, 1.0, 0.5, 1.0, 0.5, 0.8333, 0.5, 0.75, 0.49, 0.9578, 0.37, 0.9578, 0.13, 0.75, 0.01, 0.5422, 0.13, 0.5422, 0.37, 0.6667, 0.5, 0.5, 0.5, 0.5, 0.5, 0.6667, 0.5, 0.5, 0.5, 0.3333, 0.5, 0.3333, 0.5, 0.5, 0.5, 0.8333, 0.5, 0.6667, 0.5, 0.6667, 0.5, 0.8333, 0.5, 0.0, 0.0, 0.0, 0.0, 0.0, 0.0, 0.0, 0.0, 0.8333, 0.5, 0.8333, 0.5, 0.8333, 0.5, 0.8333, 0.5, 0.0, 0.0, 0.0, 0.0, 0.0, 0.0, 0.0, 0.0, 0.0, 0.0, 0.0, 0.0, 0.0, 0.0, 0.0, 0.0, 0.8333, 0.5, 0.6667, 0.5, 0.6667, 0.5, 0.8333, 0.5, 0.0, 0.0, 0.0, 0.0, 0.0, 0.0, 0.0, 0.0, 0.6667, 0.5, 0.5, 0.5, 0.5, 0.5, 0.6667, 0.5, 0.0, 0.0, 0.0, 0.0, 0.0, 0.0, 0.0, 0.0, 0.5, 0.5, 0.3333, 0.5, 0.3333, 0.5, 0.5, 0.5, 0.0, 0.0, 0.0, 0.0, 0.0, 0.0, 0.0, 0.0, 0.8333, 0.5, 0.8333, 0.5, 0.8333, 0.5, 0.8333, 0.5, 0.8333, 0.5, 0.6667, 0.5, 0.6667, 0.5, 0.8333, 0.5, 0.5, 0.5, 0.3333, 0.5, 0.3333, 0.5, 0.5, 0.5, 0.6667, 0.5, 0.5, 0.5, 0.5, 0.5, 0.6667, 0.5, 0.3333, 0.5, 0.3333, 0.5, 0.3333, 0.5, 0.3333, 0.5, 0.1667, 0.5, -8.941e-08, 0.5, -8.941e-08, 0.5, 0.1667, 0.5, 1.0, 0.5, 0.8333, 0.5, 0.8333, 0.5, 1.0, 0.5, 0.3333, 0.5, 0.1667, 0.5, 0.1667, 0.5, 0.3333, 0.5, 0.1667, 0.5, -8.941e-08, 0.5, 0.0, 0.0, 0.0, 0.0, 0.1667, 0.5, -8.941e-08, 0.5, -8.941e-08, 0.5, 0.1667, 0.5, 0.1667, 0.5, -8.941e-08, 0.5, -8.941e-08, 0.5, 0.1667, 0.5, 0.5, 0.5, 0.3333, 0.5, 0.3333, 0.5, 0.5, 0.5, 0.8333, 0.5, 0.6667, 0.5, 0.6667, 0.5, 0.8333, 0.5, 0.3333, 0.5, 0.1667, 0.5, 0.1667, 0.5, 0.3333, 0.5, 0.6667, 0.5, 0.5, 0.5, 0.5, 0.5, 0.6667, 0.5, 1.0, 0.5, 0.8333, 0.5, 0.8333, 0.5, 1.0, 0.5, 0.1667, 0.5, -8.941e-08, 0.5, -8.941e-08, 0.5, 0.1667, 0.5, 0.5, 0.5, 0.3333, 0.5, 0.3333, 0.5, 0.5, 0.5, 0.8333, 0.5, 0.6667, 0.5, 0.6667, 0.5, 0.8333, 0.5, 0.3333, 0.5, 0.1667, 0.5, 0.1667, 0.5, 0.3333, 0.5, 0.6667, 0.5, 0.5, 0.5, 0.5, 0.5, 0.6667, 0.5, 1.0, 0.5, 0.8333, 0.5, 0.8333, 0.5, 1.0, 0.5, 0.3333, 0.5, 0.1667, 0.5, 0.1667, 0.5, 0.3333, 0.5, 0.5, 0.5, 0.3333, 0.5, 0.3333, 0.5, 0.5, 0.5, 0.8333, 0.5, 0.6667, 0.5, 0.6667, 0.5, 0.8333, 0.5, 0.3333, 0.5, 0.1667, 0.5, 0.1667, 0.5, 0.3333, 0.5, 0.6667, 0.5, 0.5, 0.5, 0.5, 0.5, 0.6667, 0.5, 1.0, 0.5, 0.8333, 0.5, 0.8333, 0.5, 1.0, 0.5, 0.0, 0.0, 0.0, 0.0, 0.0, 0.0, 0.0, 0.0, 0.0, 0.0, 0.0, 0.0, 0.0, 0.0, 0.0, 0.0, 1.0, 0.5, 0.8333, 0.5, 0.8333, 0.5, 1.0, 0.5, 0.1667, 0.5, -8.941e-08, 0.5, -8.941e-08, 0.5, 0.1667, 0.5, 0.0, 0.0, 0.0, 0.0, 0.0, 0.0, 0.0, 0.0, 0.3333, 0.5, 0.3333, 0.5, 0.3333, 0.5, 0.3333, 0.5, -8.941e-08, 0.5, 0.1667, 0.5, 0.1667, 0.5, -8.941e-08, 0.5, 0.3333, 0.5, 0.5, 0.5, 0.5, 0.5, 0.3333, 0.5, 0.6667, 0.5, 0.8333, 0.5, 0.8333, 0.5, 0.6667, 0.5, 0.3333, 0.5, 0.1667, 0.5, 0.1667, 0.5, 0.3333, 0.5, 0.5, 0.5, 0.6667, 0.5, 0.6667, 0.5, 0.5, 0.5, 0.8333, 0.5, 1.0, 0.5, 1.0, 0.5, 0.8333, 0.5, 0.75, 0.49, 0.9578, 0.37, 0.9578, 0.13, 0.75, 0.01, 0.5422, 0.13, 0.5422, 0.37, 0.6667, 0.5, 0.5, 0.5, 0.5, 0.5, 0.6667, 0.5, 0.5, 0.5, 0.3333, 0.5, 0.3333, 0.5, 0.5, 0.5, 0.8333, 0.5, 0.6667, 0.5, 0.6667, 0.5, 0.8333, 0.5, 0.0, 0.0, 0.0, 0.0, 0.0, 0.0, 0.0, 0.0, 0.8333, 0.5, 0.8333, 0.5, 0.8333, 0.5, 0.8333, 0.5, 0.0, 0.0, 0.0, 0.0, 0.0, 0.0, 0.0, 0.0, 0.0, 0.0, 0.0, 0.0, 0.0, 0.0, 0.0, 0.0, 0.8333, 0.5, 0.6667, 0.5, 0.6667, 0.5, 0.8333, 0.5, 0.0, 0.0, 0.0, 0.0, 0.0, 0.0, 0.0, 0.0, 0.6667, 0.5, 0.5, 0.5, 0.5, 0.5, 0.6667, 0.5, 0.0, 0.0, 0.0, 0.0, 0.0, 0.0, 0.0, 0.0, 0.5, 0.5, 0.3333, 0.5, 0.3333, 0.5, 0.5, 0.5, 0.0, 0.0, 0.0, 0.0, 0.0, 0.0, 0.0, 0.0, 0.8333, 0.5, 0.8333, 0.5, 0.8333, 0.5, 0.8333, 0.5, 0.8333, 0.5, 0.6667, 0.5, 0.6667, 0.5, 0.8333, 0.5, 0.5, 0.5, 0.3333, 0.5, 0.3333, 0.5, 0.5, 0.5, 0.6667, 0.5, 0.5, 0.5, 0.5, 0.5, 0.6667, 0.5, 0.3333, 0.5, 0.3333, 0.5, 0.3333, 0.5, 0.3333, 0.5, 0.1667, 0.5, -8.941e-08, 0.5, -8.941e-08, 0.5, 0.1667, 0.5, 1.0, 0.5, 0.8333, 0.5, 0.8333, 0.5, 1.0, 0.5, 0.3333, 0.5, 0.1667, 0.5, 0.1667, 0.5, 0.3333, 0.5, 0.1667, 0.5, -8.941e-08, 0.5, 0.0, 0.0, 0.0, 0.0, 0.429, 0.3789, 0.5, 0.375, 0.5, 0.4375, 0.4375, 0.4375, 0.5, 0.375, 0.5625, 0.375, 0.5625, 0.4375, 0.5, 0.4375, 0.5625, 0.375, 0.625, 0.375, 0.625, 0.4375, 0.5625, 0.4375, 0.5625, 0.4375, 0.625, 0.4375, 0.625, 0.5, 0.5625, 0.5, 0.5, 0.4375, 0.5625, 0.4375, 0.5625, 0.5, 0.5, 0.5, 0.4375, 0.4375, 0.5, 0.4375, 0.5, 0.5, 0.4375, 0.5, 0.375, 0.4375, 0.4375, 0.4375, 0.4375, 0.5, 0.375, 0.5, 0.5, 0.5625, 0.5625, 0.5625, 0.5625, 0.625, 0.5, 0.625, 0.4375, 0.625, 0.5, 0.625, 0.5, 0.6875, 0.4375, 0.6875, 0.5, 0.625, 0.5625, 0.625, 0.5625, 0.6875, 0.5, 0.6875, 0.375, 0.5, 0.4375, 0.5, 0.4375, 0.5625, 0.375, 0.5625, 0.4375, 0.5, 0.5, 0.5, 0.5, 0.5625, 0.4375, 0.5625, 0.5, 0.5, 0.5625, 0.5, 0.5625, 0.5625, 0.5, 0.5625, 0.5625, 0.5, 0.625, 0.5, 0.625, 0.5625, 0.5625, 0.5625, 0.5625, 0.5625, 0.625, 0.5625, 0.625, 0.625, 0.5625, 0.625, 0.5625, 0.625, 0.625, 0.625, 0.625, 0.6875, 0.5625, 0.6875, 0.5625, 0.6875, 0.625, 0.6875, 0.625, 0.75, 0.5625, 0.75, 0.5, 0.6875, 0.5625, 0.6875, 0.5625, 0.75, 0.5, 0.75, 0.4375, 0.6875, 0.5, 0.6875, 0.5, 0.75, 0.4375, 0.75, 0.375, 0.6875, 0.4375, 0.6875, 0.4375, 0.75, 0.375, 0.75, 0.375, 0.625, 0.4375, 0.625, 0.4375, 0.6875, 0.375, 0.6875, 0.375, 0.5625, 0.4375, 0.5625, 0.4375, 0.625, 0.375, 0.625, 0.5, 0.8125, 0.5625, 0.8125, 0.5644, 0.8736, 0.5004, 0.8744, 0.375, 0.75, 0.4375, 0.75, 0.3888, 0.8125, 0.375, 0.8125, 0.4375, 0.75, 0.5, 0.75, 0.5, 0.8125, 0.4375, 0.8125, 0.5, 0.75, 0.5625, 0.75, 0.5625, 0.8125, 0.5, 0.8125, 0.5625, 0.75, 0.625, 0.75, 0.625, 0.8125, 0.5625, 0.8125, 0.5625, 0.8125, 0.625, 0.8125, 0.625, 0.875, 0.5644, 0.8736, 0.25, 0.5625, 0.3125, 0.5625, 0.3125, 0.625, 0.25, 0.625, 0.25, 0.625, 0.3125, 0.625, 0.3125, 0.6875, 0.25, 0.6875, 0.3125, 0.5, 0.375, 0.5, 0.375, 0.5625, 0.3125, 0.5625, 0.3125, 0.5625, 0.375, 0.5625, 0.375, 0.625, 0.3125, 0.625, 0.3125, 0.625, 0.375, 0.625, 0.375, 0.6875, 0.3125, 0.6875, 0.3125, 0.6875, 0.375, 0.6875, 0.375, 0.75, 0.3125, 0.75, 0.25, 0.6875, 0.3125, 0.6875, 0.3125, 0.75, 0.25, 0.75, 0.6875, 0.5625, 0.75, 0.5625, 0.75, 0.625, 0.6875, 0.625, 0.6875, 0.625, 0.75, 0.625, 0.75, 0.6875, 0.6875, 0.6875, 0.625, 0.5, 0.6875, 0.5, 0.6875, 0.5625, 0.625, 0.5625, 0.6875, 0.5, 0.75, 0.5, 0.75, 0.5625, 0.6875, 0.5625, 0.6875, 0.6875, 0.75, 0.6875, 0.75, 0.75, 0.6875, 0.75, 0.625, 0.6875, 0.6875, 0.6875, 0.6875, 0.75, 0.625, 0.75, 0.625, 0.625, 0.6875, 0.625, 0.6875, 0.6875, 0.625, 0.6875, 0.625, 0.5625, 0.6875, 0.5625, 0.6875, 0.625, 0.625, 0.625, 0.4375, 0.875, 0.25, 0.6875, 0.25, 0.75, 0.3469, 0.8146, 0.3575, 0.8217, 0.4375, 0.8459, 0.4171, 0.8554, 0.4137, 0.857, 0.375, 0.875, 0.375, 0.8125, 0.4375, 0.8125, 0.4375, 0.8402, 0.4375, 0.8459, 0.4375, 0.875, 0.4108, 0.875, 0.4171, 0.8554, 0.4375, 0.8459, 0.4375, 0.8402, 0.4375, 0.8125, 0.5, 0.8125, 0.5004, 0.8744, 0.4981, 0.8747, 0.4375, 0.875, 0.5625, 0.625, 0.5625, 0.6875, 0.5625, 0.6875, 0.5625, 0.625, 0.5625, 0.625, 0.5625, 0.625, 0.5625, 0.5625, 0.4137, 0.857, 0.4073, 0.875, 0.375, 0.875, 0.4171, 0.8554, 0.4108, 0.875, 0.4073, 0.875, 0.4137, 0.857, 0.3125, 0.5, 0.3125, 0.5625, 0.25, 0.5625, 0.429, 0.3789, 0.4375, 0.4375, 0.375, 0.0, 0.625, 0.0, 0.625, 0.25, 0.375, 0.25, 0.375, 0.25, 0.625, 0.25, 0.625, 0.5, 0.375, 0.5, 0.375, 0.5, 0.625, 0.5, 0.625, 0.75, 0.375, 0.75, 0.375, 0.75, 0.625, 0.75, 0.625, 1.0, 0.375, 1.0, 0.125, 0.5, 0.375, 0.5, 0.375, 0.75, 0.125, 0.75, 0.625, 0.5, 0.875, 0.5, 0.875, 0.75, 0.625, 0.75])
me_cylinder_002.materials.append(mat_skin_female_child)
me_cylinder_002.materials.append(mat_baby_clothes)
me_cylinder_002.materials.append(mat_baby_buttons)
me_cylinder_002.materials.append(mat_shoes_male)
me_cylinder_002.materials.append(mat_mouth)
me_cylinder_002.update()
arm_metarig_003 = bpy.data.armatures.new('metarig.003')  # bones are not reproduced

# ---- objects
ob_cylinder_003 = bpy.data.objects.new('Cylinder.003', me_cylinder_002)
ob_metarig = bpy.data.objects.new('metarig', arm_metarig_003)

# ---- transforms, parenting, visibility, modifiers, constraints
ob_cylinder_003.parent = ob_metarig
ob_cylinder_003.location = (0.0, 0.0, 0.66)
ob_cylinder_003.rotation_euler = (-1.67e-08, 6.594e-09, 1.1e-07)
ob_cylinder_003.scale = (0.3246, 0.2231, 0.3246)
_vg = ob_cylinder_003.vertex_groups.new(name='spine')
for _i, _w in zip([0, 1, 8, 12, 64, 68, 72, 85, 86, 90], [0.2956, 0.07458, 0.3779, 0.02445, 0.07328, 0.07168, 0.06618, 0.1377, 0.2067, 0.09335]): _vg.add([_i], _w, 'REPLACE')
_vg = ob_cylinder_003.vertex_groups.new(name='spine.001')
for _i, _w in zip([10, 77, 79, 81, 83, 123, 124, 126, 132, 133, 134, 135, 136, 137, 138, 139, 140, 141, 142, 143], [0.05247, 0.01509, 0.09901, 0.05257, 0.1099, 0.05388, 0.06362, 0.003156, 0.003078, 0.007459, 0.03966, 0.02166, 0.09086, 0.1002, 0.1066, 0.107, 0.01327, 0.03397, 0.1014, 0.1054]): _vg.add([_i], _w, 'REPLACE')
_vg = ob_cylinder_003.vertex_groups.new(name='spine.002')
for _i, _w in zip([1, 6, 7, 8, 10, 49, 52, 53, 56, 57, 58, 59, 60, 62, 63, 64, 67, 68, 71, 72, 75, 77, 79, 81, 83, 84, 85, 123, 124, 125, 126, 132, 133, 134, 135, 136, 137, 138, 139, 140, 141, 142, 143], [0.1502, 0.0247, 0.02866, 0.07951, 0.08021, 0.3008, 0.2661, 0.1732, 0.1208, 0.1293, 0.1112, 0.3104, 0.2871, 0.07455, 0.09539, 0.1476, 0.0212, 0.1445, 0.01893, 0.1338, 0.01454, 0.05492, 0.1616, 0.0875, 0.1589, 0.01247, 0.278, 0.1111, 0.1843, 0.01422, 0.04629, 0.03679, 0.04209, 0.06911, 0.05761, 0.1808, 0.1657, 0.1614, 0.1677, 0.05021, 0.06503, 0.1649, 0.1622]): _vg.add([_i], _w, 'REPLACE')
_vg = ob_cylinder_003.vertex_groups.new(name='spine.003')
for _i, _w in zip([1, 8, 49, 52, 53, 54, 56, 57, 58, 59, 60, 61, 62, 63, 64, 68, 72, 85], [0.3294, 0.02261, 0.09647, 0.1308, 0.07333, 0.001427, 0.1735, 0.341, 0.3443, 0.1074, 0.1216, 0.1015, 0.3398, 0.39, 0.3235, 0.3162, 0.2913, 0.1259]): _vg.add([_i], _w, 'REPLACE')
_vg = ob_cylinder_003.vertex_groups.new(name='spine.004')
for _i, _w in zip([49, 52, 53, 56, 57, 58, 59, 60, 61, 62, 63, 262, 264, 266, 271, 272, 273, 274, 281, 282, 291, 294, 306, 307, 308, 309, 310, 311], [0.1846, 0.246, 0.1321, 0.3937, 0.2946, 0.3207, 0.2038, 0.2293, 0.07469, 0.2408, 0.2856, 0.02569, 0.07884, 0.1235, 0.009293, 0.06445, 0.08586, 0.09837, 0.02136, 0.02562, 0.0174, 0.01235, 0.4751, 0.257, 0.8803, 0.2161, 0.134, 0.1621]): _vg.add([_i], _w, 'REPLACE')
_vg = ob_cylinder_003.vertex_groups.new(name='spine.005')
for _i, _w in zip([61, 62, 262, 272, 273, 278, 279, 280, 281, 282, 283, 284, 297, 300, 301, 302, 303, 304, 305, 310, 311, 318, 319, 320, 328, 329, 330, 331], [0.08397, 0.0069, 0.2236, 0.08464, 0.003105, 0.01263, 0.0512, 0.105, 0.2627, 0.2695, 0.0001448, 0.008729, 0.04497, 0.1372, 0.07883, 0.04029, 0.1963, 0.1057, 0.05958, 0.09428, 0.09613, 0.1237, 0.1655, 0.187, 0.2437, 0.2525, 0.2257, 0.2372]): _vg.add([_i], _w, 'REPLACE')
_vg = ob_cylinder_003.vertex_groups.new(name='spine.006')
for _i, _w in zip([262, 263, 264, 265, 266, 267, 268, 269, 270, 271, 272, 273, 274, 275, 276, 277, 278, 279, 280, 281, 282, 283, 284, 285, 286, 287, 288, 289, 290, 291, 292, 293, 294, 295, 296, 297, 298, 299, 300, 301, 302, 303, 304, 305, 306, 307, 308, 309, 310, 311, 312, 313, 314, 315, 316, 317, 318, 319, 320, 328, 329, 330, 331, 332, 333, 334, 335, 336, 337, 338, 339], [0.6998, 0.9694, 0.8442, 0.9903, 0.7865, 0.9971, 0.9958, 0.985, 0.9695, 0.9301, 0.7707, 0.7305, 0.7826, 0.9834, 0.9849, 0.9782, 0.9581, 0.9299, 0.8566, 0.6807, 0.6641, 0.9707, 0.9672, 1.061, 1.004, 0.9969, 0.9809, 0.9873, 0.9933, 0.9041, 0.9579, 0.9716, 0.8998, 0.96, 0.9716, 0.8947, 0.9563, 0.9693, 0.8333, 0.9088, 0.9485, 0.8035, 0.8895, 0.9362, 0.3254, 0.5125, 0.05872, 0.2471, 0.7095, 0.6039, 0.9964, 0.9979, 0.9944, 0.9956, 0.9862, 0.9849, 0.8724, 0.8135, 0.7969, 0.7294, 0.7217, 0.7511, 0.7438, 1.0, 1.0, 1.0, 1.0, 1.0, 1.0, 1.0, 1.0]): _vg.add([_i], _w, 'REPLACE')
_vg = ob_cylinder_003.vertex_groups.new(name='shoulder.L')
for _i, _w in zip([1, 3, 5, 6, 7, 10, 13, 49, 50, 51, 52, 53, 54, 55, 56, 57, 58, 59, 60, 61, 62, 63, 64, 65, 66, 67, 68, 69, 70, 71, 72, 73, 74, 75, 76, 77, 78, 79, 80, 81, 82, 83, 84, 85, 123, 124, 125, 126, 132, 133, 134, 135, 136, 137, 138, 139, 140, 141, 142, 143, 262, 264, 266, 271, 272, 273, 274, 282, 291, 294, 297, 306, 307, 308, 309, 310, 311], [0.1426, 0.6153, 0.1615, 0.007276, 0.516, 0.05784, 0.1146, 0.1618, 0.9945, 0.07762, 0.1902, 0.2797, 0.8239, 0.1124, 0.2197, 0.1452, 0.1432, 0.1681, 0.181, 0.634, 0.2534, 0.154, 0.1528, 0.5905, 0.2407, 0.4811, 0.1638, 0.5884, 0.2605, 0.4711, 0.1988, 0.5914, 0.2604, 0.4532, 0.08113, 0.4995, 0.03702, 0.296, 0.06362, 0.4328, 0.007109, 0.1084, 0.1019, 0.07308, 0.09916, 0.1796, 0.0017, 0.02975, 0.01637, 0.01924, 0.05022, 0.03695, 0.2057, 0.2486, 0.145, 0.1365, 0.02487, 0.04493, 0.23, 0.1633, 0.02743, 0.06986, 0.08425, 0.01937, 0.08024, 0.1571, 0.1064, 0.007197, 0.04321, 0.04137, 0.01566, 0.1893, 0.2192, 0.0559, 0.5208, 0.06224, 0.1379]): _vg.add([_i], _w, 'REPLACE')
_vg = ob_cylinder_003.vertex_groups.new(name='upper_arm.L')
for _i, _w in zip([1, 2, 3, 4, 5, 7, 8, 9, 11, 12, 13, 14, 15, 16, 17, 18, 19, 20, 21, 22, 23, 24, 25, 26, 27, 64, 65, 66, 67, 68, 69, 70, 71, 72, 73, 74, 75, 76, 77, 78, 80, 81, 82, 84, 85, 104, 105, 106, 107, 108, 109, 110, 111, 123, 124, 136, 139], [0.05358, 0.03375, 0.1204, 0.06833, 0.1307, 0.01158, 0.03006, 0.792, 0.8984, 0.1977, 0.7947, 0.2564, 0.7506, 0.9664, 0.9489, 0.924, 0.9051, 0.9442, 0.9458, 0.9212, 0.9122, 0.7367, 0.7708, 0.7613, 0.757, 0.05489, 0.1225, 0.1224, 0.03361, 0.05649, 0.1233, 0.1222, 0.04032, 0.06191, 0.1256, 0.1208, 0.05167, 0.1159, 0.01413, 0.1133, 0.09995, 0.01257, 0.1302, 0.1237, 0.05135, 0.7029, 0.7456, 0.7288, 0.7246, 0.07536, 0.06376, 0.02175, 0.07262, 0.01881, 0.03127, 0.00685, 0.002961]): _vg.add([_i], _w, 'REPLACE')
_vg = ob_cylinder_003.vertex_groups.new(name='forearm.L')
for _i, _w in zip([20, 21, 22, 23, 24, 25, 26, 27, 28, 29, 30, 31, 32, 33, 34, 35, 40, 41, 42, 43, 44, 45, 46, 47, 48, 104, 105, 106, 107, 108, 109, 110, 111, 112, 113, 114, 115, 116, 117, 118, 119, 120, 121, 122], [0.04323, 0.0338, 0.05519, 0.05699, 0.248, 0.2195, 0.2258, 0.2262, 0.6287, 0.5726, 0.5644, 0.6214, 0.6075, 0.5854, 0.6087, 0.5861, 0.1086, 0.09117, 0.07883, 0.08086, 0.5861, 0.5225, 0.4538, 0.5417, 0.502, 0.2807, 0.2452, 0.2605, 0.2604, 0.8679, 0.9199, 0.9607, 0.9115, 0.4551, 0.8546, 0.9317, 0.8489, 0.5382, 0.5273, 0.6115, 0.6703, 0.6461, 0.5558, 0.6407]): _vg.add([_i], _w, 'REPLACE')
_vg = ob_cylinder_003.vertex_groups.new(name='hand.L')
for _i, _w in zip([28, 29, 30, 31, 32, 33, 34, 35, 36, 37, 38, 39, 40, 41, 42, 43, 44, 45, 46, 47, 48, 108, 112, 113, 114, 115, 116, 117, 118, 119, 120, 121, 122], [0.3631, 0.4192, 0.4264, 0.37, 0.384, 0.406, 0.3828, 0.4052, 0.9916, 0.9883, 0.994, 0.9971, 0.8904, 0.9083, 0.9204, 0.9183, 0.4089, 0.4744, 0.5417, 0.4526, 0.4881, 0.05622, 0.5324, 0.1373, 0.06423, 0.1395, 0.4547, 0.4675, 0.385, 0.3226, 0.3452, 0.4344, 0.3513]): _vg.add([_i], _w, 'REPLACE')
_vg = ob_cylinder_003.vertex_groups.new(name='shoulder.R')
for _i, _w in zip([7, 51, 54, 55, 61, 67, 71, 75, 77, 79, 81, 124, 136, 137, 142, 143], [0.1539, 0.9035, 0.09074, 0.8696, 0.0678, 0.1377, 0.1327, 0.1231, 0.1038, 0.04693, 0.07066, 0.007775, 0.01701, 0.03136, 0.02522, 0.003271]): _vg.add([_i], _w, 'REPLACE')
_vg = ob_cylinder_003.vertex_groups.new(name='upper_arm.R')
_vg = ob_cylinder_003.vertex_groups.new(name='forearm.R')
_vg = ob_cylinder_003.vertex_groups.new(name='hand.R')
_vg = ob_cylinder_003.vertex_groups.new(name='breast.L')
for _i, _w in zip([1, 3, 4, 5, 6, 7, 8, 9, 10, 11, 12, 13, 14, 15, 49, 52, 53, 56, 57, 58, 59, 60, 62, 63, 64, 65, 66, 67, 68, 69, 70, 71, 72, 73, 74, 75, 76, 77, 78, 79, 80, 81, 82, 83, 84, 85, 123, 124, 125, 126, 128, 129, 132, 133, 134, 135, 136, 137, 138, 139, 140, 141, 142, 143], [0.1616, 0.1882, 0.0356, 0.6886, 0.04976, 0.1744, 0.07679, 0.07341, 0.07936, 0.08019, 0.09094, 0.05716, 0.1513, 0.06322, 0.2506, 0.1442, 0.308, 0.06566, 0.07016, 0.06035, 0.1978, 0.1621, 0.03143, 0.05183, 0.1611, 0.2303, 0.5962, 0.2269, 0.162, 0.2388, 0.5761, 0.2423, 0.1677, 0.254, 0.5746, 0.2706, 0.7778, 0.1902, 0.6408, 0.1143, 0.7453, 0.1844, 0.5034, 0.115, 0.6109, 0.184, 0.1597, 0.2346, 0.05176, 0.08139, 0.01733, 0.001601, 0.05672, 0.05618, 0.07131, 0.07016, 0.1464, 0.1148, 0.1222, 0.1296, 0.05891, 0.06864, 0.1161, 0.1209]): _vg.add([_i], _w, 'REPLACE')
_vg = ob_cylinder_003.vertex_groups.new(name='breast.R')
_vg = ob_cylinder_003.vertex_groups.new(name='pelvis.L')
for _i, _w in zip([0, 2, 4, 6, 7, 8, 10, 12, 14, 15, 67, 71, 75, 77, 78, 79, 80, 81, 82, 83, 85, 86, 89, 90, 93, 97, 123, 124, 125, 126, 127, 128, 129, 130, 131, 132, 133, 134, 135, 136, 137, 138, 139, 140, 141, 142, 143], [0.2266, 0.0008397, 0.1043, 0.3759, 0.04347, 0.1083, 0.4506, 0.001436, 0.3057, 0.08664, 0.0337, 0.03071, 0.02489, 0.06573, 0.09951, 0.1951, 0.02841, 0.1064, 0.1763, 0.3303, 0.03025, 0.1834, 0.1049, 0.08323, 0.0854, 0.006789, 0.4099, 0.2027, 0.4585, 0.5159, 0.06578, 0.2612, 0.1999, 0.124, 0.1118, 0.4126, 0.3999, 0.436, 0.4477, 0.2359, 0.2305, 0.3009, 0.3033, 0.4064, 0.4296, 0.2431, 0.2884]): _vg.add([_i], _w, 'REPLACE')
_vg = ob_cylinder_003.vertex_groups.new(name='pelvis.R')
for _i, _w in zip([0, 6, 8, 10, 83, 85, 86, 89, 90, 125, 126, 128, 129, 130, 131, 132, 133, 134, 135, 138, 140, 141], [0.2253, 0.1357, 0.1064, 0.06557, 0.01228, 0.02774, 0.1826, 0.007641, 0.08247, 0.05728, 0.03741, 0.1274, 0.0446, 0.01156, 0.009432, 0.1158, 0.1195, 0.08666, 0.09013, 0.001018, 0.1136, 0.09247]): _vg.add([_i], _w, 'REPLACE')
_vg = ob_cylinder_003.vertex_groups.new(name='thigh.L')
for _i, _w in zip([0, 1, 2, 4, 6, 8, 9, 10, 12, 14, 15, 64, 68, 72, 78, 79, 81, 82, 83, 84, 85, 86, 87, 88, 89, 90, 91, 92, 93, 94, 95, 96, 97, 98, 99, 100, 101, 102, 103, 123, 124, 125, 126, 127, 128, 129, 130, 131, 132, 133, 134, 135, 136, 137, 138, 139, 140, 141, 142, 143], [0.1744, 0.03536, 0.8608, 0.7569, 0.2979, 0.1479, 0.1037, 0.169, 0.6037, 0.2591, 0.08364, 0.03411, 0.03253, 0.02705, 0.06912, 0.04281, 0.001836, 0.1204, 0.09684, 0.06912, 0.06905, 0.3853, 0.923, 0.9006, 0.6799, 0.6967, 0.9311, 0.8924, 0.6932, 0.8672, 0.9012, 0.5436, 0.5941, 0.7361, 0.7327, 0.6749, 0.6648, 0.7286, 0.6258, 0.08976, 0.05114, 0.306, 0.1976, 0.8466, 0.454, 0.6112, 0.6969, 0.6852, 0.263, 0.2653, 0.1961, 0.2089, 0.05879, 0.05614, 0.0836, 0.07886, 0.2528, 0.2084, 0.06109, 0.07875]): _vg.add([_i], _w, 'REPLACE')
_vg = ob_cylinder_003.vertex_groups.new(name='shin.L')
for _i, _w in zip([6, 88, 89, 90, 92, 93, 94, 95, 96, 97, 98, 99, 100, 101, 102, 103, 125, 127, 128, 129, 130, 131, 133, 144, 145, 146, 147, 148, 149, 150, 151, 152, 153, 154, 155, 156, 157, 158, 159, 160, 161, 162, 167], [0.009951, 0.05484, 0.1442, 0.0124, 0.07755, 0.1631, 0.0685, 0.08186, 0.4519, 0.3563, 0.2264, 0.2368, 0.298, 0.3034, 0.2061, 0.3517, 0.003171, 0.00865, 0.05311, 0.0645, 0.09497, 0.1273, 0.001621, 0.9615, 0.9659, 0.9811, 0.9913, 0.9905, 0.966, 0.8454, 0.8543, 0.9093, 0.9667, 0.8691, 0.7934, 0.6448, 0.2884, 0.1149, 0.09034, 0.1135, 0.328, 0.09737, 0.01503]): _vg.add([_i], _w, 'REPLACE')
_vg = ob_cylinder_003.vertex_groups.new(name='foot.L')
for _i, _w in zip([144, 145, 149, 150, 151, 152, 153, 154, 155, 156, 157, 158, 159, 160, 161, 162, 163, 164, 165, 166, 167, 168, 169, 170, 171, 178, 179, 180, 181, 182, 183, 187, 195, 196, 197, 198], [0.02361, 0.01151, 0.01437, 0.1513, 0.127, 0.07891, 0.01039, 0.1224, 0.194, 0.3584, 0.589, 0.7689, 0.7988, 0.8338, 0.6239, 0.7049, 0.0871, 0.006669, 0.02758, 0.106, 0.7537, 0.001278, 0.0291, 0.01035, 0.02529, 0.4536, 0.1867, 0.02994, 0.03842, 0.1329, 0.8587, 0.02693, 0.2463, 0.07331, 0.09282, 0.1498]): _vg.add([_i], _w, 'REPLACE')
_vg = ob_cylinder_003.vertex_groups.new(name='toe.L')
for _i, _w in zip([156, 161, 162, 167, 168, 169, 170, 171, 172, 173, 174, 175, 176, 177, 178, 179, 183, 184, 185, 186, 187, 188, 189, 190, 191, 192, 193, 194, 195, 196, 197, 198, 199, 200, 201, 202], [0.02301, 0.02544, 0.1373, 0.1504, 0.9728, 0.9429, 0.96, 0.9716, 0.9851, 0.9851, 0.9764, 0.9904, 0.9913, 0.9814, 0.2453, 0.09062, 0.01553, 0.09657, 0.0659, 0.08136, 0.1443, 0.9842, 0.9606, 0.9956, 0.9872, 0.9893, 0.9872, 0.9967, 0.8162, 0.8437, 0.8316, 0.834, 0.8833, 0.8665, 0.8181, 0.8703]): _vg.add([_i], _w, 'REPLACE')
_vg = ob_cylinder_003.vertex_groups.new(name='heel.02.L')
for _i, _w in zip([157, 158, 159, 160, 162, 163, 164, 165, 166, 167, 178, 179, 180, 181, 182, 183, 184, 185, 186, 187, 189, 196, 197, 199, 200, 201, 202], [0.1125, 0.1128, 0.1077, 0.03164, 0.06045, 0.8871, 0.9578, 0.9407, 0.8793, 0.06338, 0.2769, 0.7139, 0.9412, 0.9426, 0.8549, 0.1036, 0.8878, 0.9274, 0.9049, 0.8141, 0.01101, 0.07916, 0.06347, 0.09378, 0.127, 0.173, 0.1016]): _vg.add([_i], _w, 'REPLACE')
_vg = ob_cylinder_003.vertex_groups.new(name='thigh.R')
_vg = ob_cylinder_003.vertex_groups.new(name='shin.R')
for _i, _w in zip([203, 204, 205, 206, 207, 208, 209, 210, 211, 212, 213, 214, 215, 216, 217, 218, 219, 220, 221, 226], [0.9687, 0.9875, 0.9936, 0.9841, 0.9656, 0.9586, 0.8571, 0.89, 0.969, 0.9032, 0.8194, 0.7856, 0.6391, 0.2072, 0.09235, 0.1048, 0.1649, 0.3354, 0.07985, 0.03911]): _vg.add([_i], _w, 'REPLACE')
_vg = ob_cylinder_003.vertex_groups.new(name='foot.R')
for _i, _w in zip([203, 207, 208, 209, 210, 211, 212, 213, 214, 215, 216, 217, 218, 219, 220, 221, 222, 223, 224, 225, 226, 228, 231, 232, 236, 237, 238, 239, 242, 254, 255, 256, 257, 258], [0.01015, 0.01172, 0.02626, 0.1422, 0.1029, 0.005735, 0.08384, 0.1595, 0.1934, 0.3668, 0.7107, 0.8104, 0.7564, 0.7336, 0.5861, 0.7202, 0.1018, 0.002562, 0.005433, 0.06462, 0.5945, 0.01294, 0.01971, 0.03156, 0.002113, 0.1106, 0.0902, 0.004047, 0.12, 0.2294, 0.07982, 0.065, 0.1424, 0.001402]): _vg.add([_i], _w, 'REPLACE')
_vg = ob_cylinder_003.vertex_groups.new(name='toe.R')
for _i, _w in zip([215, 219, 220, 221, 222, 226, 227, 228, 229, 230, 231, 232, 233, 234, 235, 236, 237, 238, 239, 241, 242, 243, 244, 245, 246, 247, 248, 249, 250, 251, 252, 253, 254, 255, 256, 257, 258, 259, 260, 261], [0.02958, 0.01241, 0.06129, 0.1613, 0.06412, 0.259, 0.9766, 0.9576, 0.9845, 0.9807, 0.9494, 0.9684, 0.9876, 0.9909, 0.9857, 0.9786, 0.7333, 0.2913, 0.03006, 0.03317, 0.6516, 0.132, 0.07146, 0.07297, 0.1221, 0.9767, 0.9815, 0.9969, 0.9923, 0.9889, 0.9786, 0.994, 0.8251, 0.8107, 0.8874, 0.8471, 0.8474, 0.8331, 0.8538, 0.9107]): _vg.add([_i], _w, 'REPLACE')
_vg = ob_cylinder_003.vertex_groups.new(name='heel.02.R')
for _i, _w in zip([216, 217, 218, 219, 221, 222, 223, 224, 225, 226, 237, 238, 239, 240, 241, 242, 243, 244, 245, 246, 255, 256, 258, 259, 260, 261], [0.07146, 0.09111, 0.1311, 0.07033, 0.02724, 0.8386, 0.9531, 0.9502, 0.9182, 0.102, 0.1459, 0.6168, 0.9315, 0.9576, 0.9363, 0.2185, 0.849, 0.9224, 0.918, 0.8525, 0.103, 0.03163, 0.1248, 0.159, 0.1406, 0.0729]): _vg.add([_i], _w, 'REPLACE')
_m = ob_cylinder_003.modifiers.new('Mirror', 'MIRROR')
_m = ob_cylinder_003.modifiers.new('Subdivision', 'SUBSURF')
_m.levels = 2
_m.render_levels = 0
_m = ob_cylinder_003.modifiers.new('Armature', 'ARMATURE')
_m.object = ob_metarig
ob_metarig.location = (0.0, 0.0, 0.0)
ob_metarig.show_in_front = True

# ---- collection membership
col_collection.objects.link(ob_cylinder_003)
col_collection.objects.link(ob_metarig)

# ---- scene / render settings (as saved in the file)
scene.frame_start = 1; scene.frame_end = 250; scene.frame_set(162)
scene.render.engine = 'BLENDER_EEVEE_NEXT'
bpy.context.view_layer.update()

# ---- added for rendering (the .blend has no active camera and no usable light): camera, sun
cam_auto = bpy.data.cameras.new('AutoCamera')
cam_auto.lens = 50.0
cam_auto.sensor_width = 36.0
cam_auto.clip_end = 1000.0
ob_auto_camera = bpy.data.objects.new('AutoCamera', cam_auto)
scene.collection.objects.link(ob_auto_camera)
ob_auto_camera.location = (2.08698, -2.47769, 2.45167)
ob_auto_camera.rotation_euler = (1.09748, -7.21219e-08, 0.694738)
scene.camera = ob_auto_camera
light_auto_sun = bpy.data.lights.new('AutoSun', 'SUN')
light_auto_sun.energy = 3.0
light_auto_sun.angle = 0.0523599
ob_auto_sun = bpy.data.objects.new('AutoSun', light_auto_sun)
scene.collection.objects.link(ob_auto_sun)
ob_auto_sun.rotation_euler = (0.872665, 0.174533, 0.523599)
bpy.context.view_layer.update()
